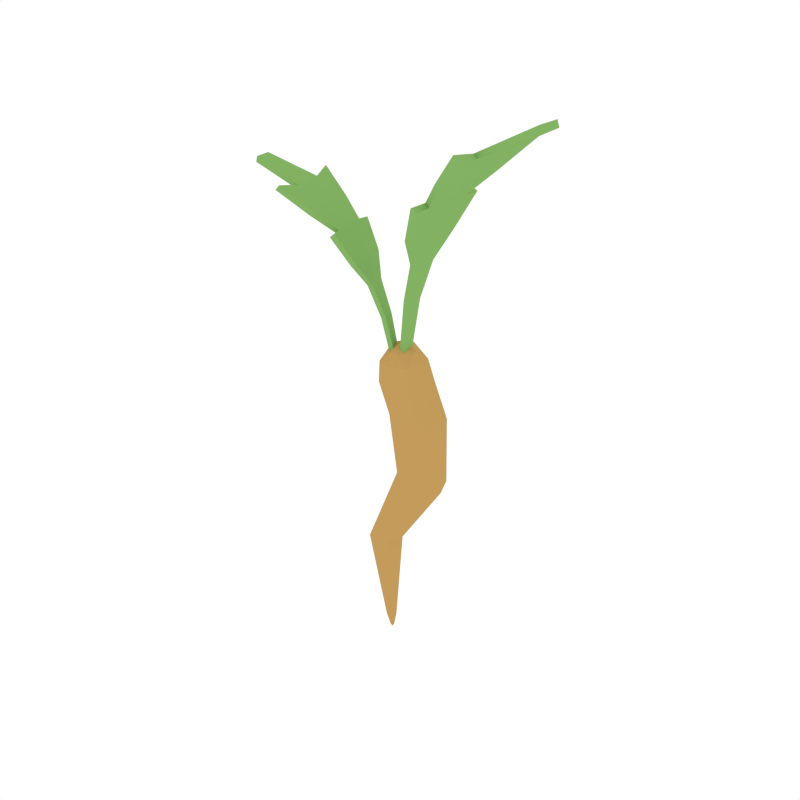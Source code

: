 # Source: Carrot_2.blend  (saved by Blender 2.79.0; exported with 4.5.12 LTS)
import bpy
from mathutils import Matrix  # noqa: F401  (used for matrix-valued properties, if any)

bpy.ops.wm.read_factory_settings(use_empty=True)
scene = bpy.context.scene
scene.name = 'Scene'

# ---- collections
col_collection_1 = bpy.data.collections.new('Collection 1'); scene.collection.children.link(col_collection_1)

# ---- materials (node trees are filled in below, after node groups)
mat_lightorange = bpy.data.materials.new('LightOrange')
mat_lightorange.alpha_threshold = 0.0
mat_lightorange.diffuse_color = (0.5488, 0.3292, 0.1052, 1.0)
mat_lightorange.roughness = 0.5
mat_green = bpy.data.materials.new('Green')
mat_green.alpha_threshold = 0.0
mat_green.diffuse_color = (0.2316, 0.448, 0.1265, 1.0)
mat_green.roughness = 0.5

# ---- material node trees

# ---- world
world_world = bpy.data.worlds.new('World'); scene.world = world_world
world_world.color = (1.0, 1.0, 1.0)
world_world.use_sun_shadow = False
world_world.sun_shadow_jitter_overblur = 0.0
world_world.cycles.sampling_method = 'NONE'
world_world.cycles.sample_map_resolution = 256

# ---- meshes
me_cylinder_013 = bpy.data.meshes.new('Cylinder.013')
me_cylinder_013.from_pydata([(0.01266, 0.01402, -0.03988), (-9.839e-05, 0.01279, 0.02587), (0.02182, 0.009924, -0.04359), (0.008875, 0.009072, 0.02587), (0.02561, 4.568e-05, -0.04512), (0.01259, 9.933e-05, 0.02587), (0.02182, -0.009833, -0.04359), (0.008875, -0.008874, 0.02587), (0.01266, -0.01392, -0.03988), (-9.839e-05, -0.01259, 0.02587), (0.003501, -0.009833, -0.03618), (-0.009072, -0.008874, 0.02587), (-0.000292, 4.568e-05, -0.03465), (-0.01279, 9.933e-05, 0.02587), (0.003501, 0.009924, -0.03618), (-0.009072, 0.009072, 0.02587), (0.008985, 0.008807, 0.02587), (-2.574e-05, 0.008055, 0.03341), (-2.54e-05, -0.007718, 0.03341), (-0.007913, 0.0001691, 0.03341), (-2.557e-05, 0.0001744, 0.03714), (0.00791, 0.0001687, 0.03341), (-0.009106, 0.00288, -0.1422), (-0.007091, 0.00205, -0.1423), (-0.006256, 4.568e-05, -0.1423), (-0.007091, -0.001959, -0.1423), (-0.009106, -0.002789, -0.1422), (-0.01112, -0.001959, -0.1422), (-0.01196, 4.568e-05, -0.1422), (-0.01112, 0.00205, -0.1422), (-0.008652, -0.00145, -0.1489), (-0.008652, 0.001541, -0.1489), (-0.01016, 4.568e-05, -0.1489), (-0.008487, 4.568e-05, -0.1514), (-0.007148, 4.568e-05, -0.149), (-0.003319, 4.568e-05, -0.08812), (-0.006092, 0.006703, -0.08805), (-0.01948, -0.006612, -0.08774), (-0.01279, -0.009369, -0.0879), (-0.01279, 0.00946, -0.0879), (-0.01948, 0.006703, -0.08774), (-0.006092, -0.006612, -0.08805), (-0.02225, 4.568e-05, -0.08768), (0.002084, 0.01502, 0.0141), (0.009312, 0.01578, -0.004488), (0.02027, 0.01117, -0.006308), (0.01222, 0.01063, 0.01328), (0.02571, 4.568e-05, -0.006086), (0.01638, 2.134e-05, 0.0129), (0.02027, -0.01108, -0.006308), (0.01222, -0.01059, 0.01328), (0.009312, -0.01569, -0.004488), (0.002085, -0.01498, 0.0141), (-0.0007182, -0.01108, -0.001665), (-0.008144, -0.01059, 0.01482), (-0.005253, 4.568e-05, -0.0009066), (-0.01242, 2.134e-05, 0.01507), (-0.0007182, 0.01117, -0.001665), (-0.008145, 0.01063, 0.01482), (0.0002428, -0.004371, 0.02562), (0.005285, -0.006693, 0.0619), (0.0163, -0.01935, 0.09885), (0.02641, -0.01675, 0.1188), (0.01141, -0.009182, 0.08307), (0.02483, -0.02552, 0.118), (0.03802, -0.02492, 0.1315), (0.05159, -0.01531, 0.1454), (0.08102, -0.009808, 0.1613), (0.05413, -0.03321, 0.1488), (0.0003056, 0.0007507, 0.02619), (0.005332, 0.002475, 0.06194), (0.01661, 0.01443, 0.09885), (0.02667, 0.01165, 0.1188), (0.01151, 0.004385, 0.0828), (0.02525, 0.02045, 0.118), (0.03843, 0.0196, 0.1315), (0.05181, 0.009743, 0.1454), (0.08114, 0.003709, 0.1613), (0.05468, 0.0276, 0.1488), (0.05414, 0.009604, 0.1434), (0.008486, -0.006727, 0.06164), (0.003286, -0.004382, 0.02486), (0.05392, -0.01521, 0.1434), (0.01477, -0.009257, 0.083), (0.01944, -0.01936, 0.09738), (0.02819, -0.01674, 0.1164), (0.02831, -0.02557, 0.1165), (0.04052, -0.02494, 0.1291), (0.05691, -0.03324, 0.1461), (0.08221, -0.009799, 0.1578), (0.003377, 0.0007172, 0.02529), (0.008514, 0.002431, 0.06166), (0.01974, 0.01439, 0.09738), (0.01486, 0.004391, 0.08277), (0.02845, 0.01161, 0.1164), (0.02873, 0.02043, 0.1165), (0.04092, 0.01958, 0.1291), (0.05746, 0.02758, 0.1461), (0.08233, 0.003678, 0.1578), (-0.07589, -0.02501, 0.1219), (-0.04953, -0.0379, 0.1153), (-0.03691, -0.02774, 0.1025), (-0.02596, -0.02558, 0.09328), (-0.02787, -0.01856, 0.09291), (-0.0158, -0.009934, 0.0662), (-0.01858, -0.01884, 0.07814), (-0.009315, -0.00708, 0.04937), (-0.002284, -0.004891, 0.01994), (-0.07905, -0.01436, 0.1214), (-0.06379, 0.01017, 0.113), (-0.04735, 0.007443, 0.1008), (-0.03675, 0.01078, 0.09153), (-0.03452, 0.003852, 0.09183), (-0.0265, 0.007838, 0.07686), (-0.01905, 0.0008484, 0.06587), (-0.05684, -0.00334, 0.1118), (-0.003403, -0.0008545, 0.01939), (-0.0115, 0.0001446, 0.04901), (-0.05102, -0.02295, 0.1127), (-0.0476, -0.03721, 0.1178), (-0.07529, -0.0247, 0.1249), (-0.04935, -0.02247, 0.1145), (-0.03517, -0.02712, 0.1047), (-0.02338, -0.02472, 0.09483), (-0.01318, -0.00911, 0.06652), (-0.02668, -0.01812, 0.09498), (-0.01626, -0.01809, 0.07963), (-0.006837, -0.006334, 0.04987), (4.678e-05, -0.004156, 0.02094), (-0.06186, 0.01086, 0.1154), (-0.07846, -0.01402, 0.1243), (-0.05522, -0.002671, 0.1136), (-0.04561, 0.008062, 0.103), (-0.03416, 0.01161, 0.09309), (-0.01641, 0.00161, 0.06622), (-0.03334, 0.004318, 0.0939), (-0.02418, 0.008607, 0.07834), (-0.009013, 0.0009031, 0.04949), (-0.001088, -0.0001108, 0.02027)], [], [(14, 57, 44, 0), (4, 47, 49, 6), (6, 49, 51, 8), (8, 51, 53, 10), (10, 53, 55, 12), (12, 55, 57, 14), (3, 17, 20, 21, 16), (0, 44, 45, 2), (36, 35, 24, 23), (2, 45, 47, 4), (16, 21, 5), (7, 18, 9), (11, 19, 13), (15, 17, 1), (18, 20, 19, 11), (1, 17, 3), (9, 18, 11), (21, 20, 18, 7), (13, 19, 15), (5, 21, 7), (19, 20, 17, 15), (56, 13, 15, 58), (54, 11, 13, 56), (52, 9, 11, 54), (50, 7, 9, 52), (48, 5, 7, 50), (46, 3, 16, 5, 48), (43, 1, 3, 46), (22, 31, 29), (38, 37, 27, 26), (40, 39, 22, 29), (39, 36, 23, 22), (35, 41, 25, 24), (37, 42, 28, 27), (41, 38, 26, 25), (42, 40, 29, 28), (12, 14, 40, 42), (29, 32, 28), (27, 30, 26), (26, 30, 25), (25, 34, 24), (23, 31, 22), (23, 34, 33, 31), (30, 27, 32, 33), (33, 32, 29, 31), (24, 34, 23), (28, 32, 27), (33, 34, 25, 30), (6, 8, 38, 41), (10, 12, 42, 37), (4, 6, 41, 35), (0, 2, 36, 39), (14, 0, 39, 40), (8, 10, 37, 38), (2, 4, 35, 36), (58, 43, 44, 57), (56, 58, 57, 55), (54, 56, 55, 53), (52, 54, 53, 51), (50, 52, 51, 49), (48, 50, 49, 47), (46, 48, 47, 45), (43, 46, 45, 44), (58, 15, 1, 43), (69, 59, 60, 70), (61, 71, 73, 63), (63, 73, 70, 60), (74, 71, 72), (75, 72, 62, 65), (75, 65, 66, 76), (78, 75, 76), (79, 98, 89, 82), (86, 84, 85), (88, 87, 82), (62, 72, 71, 61), (90, 91, 80, 81), (84, 83, 93, 92), (83, 80, 91, 93), (92, 95, 94), (96, 97, 79), (67, 89, 98, 77), (65, 68, 66), (85, 84, 92, 94), (77, 98, 79, 76), (59, 81, 80, 60), (96, 75, 78, 97), (75, 96, 94, 72), (92, 71, 74, 95), (71, 92, 93, 73), (67, 77, 76, 66), (66, 82, 89, 67), (62, 85, 87, 65), (63, 83, 84, 61), (87, 88, 68, 65), (76, 79, 97, 78), (72, 94, 95, 74), (68, 88, 82, 66), (73, 93, 91, 70), (64, 86, 85, 62), (60, 80, 83, 63), (70, 91, 90, 69), (61, 64, 62), (87, 96, 79, 82), (96, 87, 85, 94), (121, 118, 100, 119), (126, 105, 104, 124), (101, 122, 119, 100), (110, 101, 118, 115), (122, 125, 135, 132), (118, 99, 108, 115), (130, 120, 121, 131), (109, 110, 115), (119, 122, 121), (111, 113, 112), (136, 126, 124, 134), (113, 114, 104, 105), (107, 106, 117, 116), (135, 125, 126, 136), (114, 117, 106, 104), (113, 111, 133, 136), (105, 102, 103), (122, 132, 131, 121), (112, 113, 105, 103), (101, 110, 112, 103), (131, 115, 108, 130), (125, 103, 102, 123), (130, 108, 99, 120), (127, 106, 107, 128), (133, 111, 112, 135), (122, 101, 103, 125), (120, 99, 118, 121), (134, 114, 113, 136), (132, 129, 131), (136, 133, 135), (129, 109, 115, 131), (137, 117, 114, 134), (124, 104, 106, 127), (138, 116, 117, 137), (110, 109, 129, 132), (135, 112, 110, 132), (105, 126, 123, 102), (128, 138, 137, 127), (123, 126, 125), (134, 124, 127, 137), (101, 100, 118), (84, 86, 64, 61)])
me_cylinder_013.polygons.foreach_set('material_index', [0, 0, 0, 0, 0, 0, 0, 0, 0, 0, 0, 0, 0, 0, 0, 0, 0, 0, 0, 0, 0, 0, 0, 0, 0, 0, 0, 0, 0, 0, 0, 0, 0, 0, 0, 0, 0, 0, 0, 0, 0, 0, 0, 0, 0, 0, 0, 0, 0, 0, 0, 0, 0, 0, 0, 0, 0, 0, 0, 0, 0, 0, 0, 0, 1, 1, 1, 1, 1, 1, 1, 1, 1, 1, 1, 1, 1, 1, 1, 1, 1, 1, 1, 1, 1, 1, 1, 1, 1, 1, 1, 1, 1, 1, 1, 1, 1, 1, 1, 1, 1, 1, 1, 1, 1, 1, 1, 1, 1, 1, 1, 1, 1, 1, 1, 1, 1, 1, 1, 1, 1, 1, 1, 1, 1, 1, 1, 1, 1, 1, 1, 1, 1, 1, 1, 1, 1, 1, 1, 1, 1, 1, 1, 1, 1, 1])
me_cylinder_013.materials.append(mat_lightorange)
me_cylinder_013.materials.append(mat_green)
me_cylinder_013.use_remesh_preserve_volume = False
me_cylinder_013.use_remesh_preserve_attributes = False
me_cylinder_013.use_mirror_vertex_groups = False
me_cylinder_013.update()

# ---- objects
ob_carrot_2 = bpy.data.objects.new('Carrot_2', me_cylinder_013)

# ---- transforms, parenting, visibility, modifiers, constraints
ob_carrot_2.location = (0.0, 0.0, 0.0)
ob_carrot_2.lineart.crease_threshold = 0.0

# ---- collection membership
col_collection_1.objects.link(ob_carrot_2)

# ---- scene / render settings (as saved in the file)
scene.frame_start = 1; scene.frame_end = 250; scene.frame_set(0)
scene.render.engine = 'CYCLES'
scene.render.resolution_x = 1000
scene.render.resolution_y = 1000
scene.render.dither_intensity = 0.0
scene.cycles.samples = 200
scene.cycles.sampling_pattern = 'TABULATED_SOBOL'
scene.cycles.light_sampling_threshold = 0.0
scene.cycles.use_adaptive_sampling = False
scene.cycles.use_light_tree = False
scene.cycles.caustics_reflective = False
scene.cycles.caustics_refractive = False
scene.cycles.blur_glossy = 0.0
scene.cycles.max_bounces = 2
scene.cycles.pixel_filter_type = 'GAUSSIAN'
scene.cycles.sample_clamp_indirect = 0.0
scene.view_settings.view_transform = 'Standard'
bpy.context.view_layer.update()

# ---- added for rendering (the .blend has no active camera): camera
cam_auto = bpy.data.cameras.new('AutoCamera')
cam_auto.lens = 50.0
cam_auto.sensor_width = 36.0
cam_auto.clip_end = 1000.0
ob_auto_camera = bpy.data.objects.new('AutoCamera', cam_auto)
scene.collection.objects.link(ob_auto_camera)
ob_auto_camera.location = (0.332803, -0.402545, 0.269914)
ob_auto_camera.rotation_euler = (1.09748, -7.21219e-08, 0.694738)
scene.camera = ob_auto_camera
bpy.context.view_layer.update()
